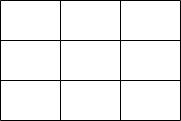

The diagram above was exported from draw.io. Its source (the exported page's mxGraphModel, read from the mxfile embedded in the PNG):
<mxGraphModel dx="1674" dy="772" grid="1" gridSize="10" guides="1" tooltips="1" connect="1" arrows="1" fold="1" page="1" pageScale="1" pageWidth="850" pageHeight="1100" math="0" shadow="0">
  <root>
    <mxCell id="0" />
    <mxCell id="1" parent="0" />
    <mxCell id="7a4Ma9Soi79mYLy0UcYg-1" value="" style="shape=table;startSize=0;container=1;collapsible=0;childLayout=tableLayout;fontSize=16;" vertex="1" parent="1">
      <mxGeometry x="330" y="340" width="180" height="120" as="geometry" />
    </mxCell>
    <mxCell id="7a4Ma9Soi79mYLy0UcYg-2" value="" style="shape=tableRow;horizontal=0;startSize=0;swimlaneHead=0;swimlaneBody=0;strokeColor=inherit;top=0;left=0;bottom=0;right=0;collapsible=0;dropTarget=0;fillColor=none;points=[[0,0.5],[1,0.5]];portConstraint=eastwest;fontSize=16;" vertex="1" parent="7a4Ma9Soi79mYLy0UcYg-1">
      <mxGeometry width="180" height="40" as="geometry" />
    </mxCell>
    <mxCell id="7a4Ma9Soi79mYLy0UcYg-3" value="" style="shape=partialRectangle;html=1;whiteSpace=wrap;connectable=0;strokeColor=inherit;overflow=hidden;fillColor=none;top=0;left=0;bottom=0;right=0;pointerEvents=1;fontSize=16;" vertex="1" parent="7a4Ma9Soi79mYLy0UcYg-2">
      <mxGeometry width="60" height="40" as="geometry">
        <mxRectangle width="60" height="40" as="alternateBounds" />
      </mxGeometry>
    </mxCell>
    <mxCell id="7a4Ma9Soi79mYLy0UcYg-4" value="" style="shape=partialRectangle;html=1;whiteSpace=wrap;connectable=0;strokeColor=inherit;overflow=hidden;fillColor=none;top=0;left=0;bottom=0;right=0;pointerEvents=1;fontSize=16;" vertex="1" parent="7a4Ma9Soi79mYLy0UcYg-2">
      <mxGeometry x="60" width="60" height="40" as="geometry">
        <mxRectangle width="60" height="40" as="alternateBounds" />
      </mxGeometry>
    </mxCell>
    <mxCell id="7a4Ma9Soi79mYLy0UcYg-5" value="" style="shape=partialRectangle;html=1;whiteSpace=wrap;connectable=0;strokeColor=inherit;overflow=hidden;fillColor=none;top=0;left=0;bottom=0;right=0;pointerEvents=1;fontSize=16;" vertex="1" parent="7a4Ma9Soi79mYLy0UcYg-2">
      <mxGeometry x="120" width="60" height="40" as="geometry">
        <mxRectangle width="60" height="40" as="alternateBounds" />
      </mxGeometry>
    </mxCell>
    <mxCell id="7a4Ma9Soi79mYLy0UcYg-6" value="" style="shape=tableRow;horizontal=0;startSize=0;swimlaneHead=0;swimlaneBody=0;strokeColor=inherit;top=0;left=0;bottom=0;right=0;collapsible=0;dropTarget=0;fillColor=none;points=[[0,0.5],[1,0.5]];portConstraint=eastwest;fontSize=16;" vertex="1" parent="7a4Ma9Soi79mYLy0UcYg-1">
      <mxGeometry y="40" width="180" height="40" as="geometry" />
    </mxCell>
    <mxCell id="7a4Ma9Soi79mYLy0UcYg-7" value="" style="shape=partialRectangle;html=1;whiteSpace=wrap;connectable=0;strokeColor=inherit;overflow=hidden;fillColor=none;top=0;left=0;bottom=0;right=0;pointerEvents=1;fontSize=16;" vertex="1" parent="7a4Ma9Soi79mYLy0UcYg-6">
      <mxGeometry width="60" height="40" as="geometry">
        <mxRectangle width="60" height="40" as="alternateBounds" />
      </mxGeometry>
    </mxCell>
    <mxCell id="7a4Ma9Soi79mYLy0UcYg-8" value="" style="shape=partialRectangle;html=1;whiteSpace=wrap;connectable=0;strokeColor=inherit;overflow=hidden;fillColor=none;top=0;left=0;bottom=0;right=0;pointerEvents=1;fontSize=16;" vertex="1" parent="7a4Ma9Soi79mYLy0UcYg-6">
      <mxGeometry x="60" width="60" height="40" as="geometry">
        <mxRectangle width="60" height="40" as="alternateBounds" />
      </mxGeometry>
    </mxCell>
    <mxCell id="7a4Ma9Soi79mYLy0UcYg-9" value="" style="shape=partialRectangle;html=1;whiteSpace=wrap;connectable=0;strokeColor=inherit;overflow=hidden;fillColor=none;top=0;left=0;bottom=0;right=0;pointerEvents=1;fontSize=16;" vertex="1" parent="7a4Ma9Soi79mYLy0UcYg-6">
      <mxGeometry x="120" width="60" height="40" as="geometry">
        <mxRectangle width="60" height="40" as="alternateBounds" />
      </mxGeometry>
    </mxCell>
    <mxCell id="7a4Ma9Soi79mYLy0UcYg-10" value="" style="shape=tableRow;horizontal=0;startSize=0;swimlaneHead=0;swimlaneBody=0;strokeColor=inherit;top=0;left=0;bottom=0;right=0;collapsible=0;dropTarget=0;fillColor=none;points=[[0,0.5],[1,0.5]];portConstraint=eastwest;fontSize=16;" vertex="1" parent="7a4Ma9Soi79mYLy0UcYg-1">
      <mxGeometry y="80" width="180" height="40" as="geometry" />
    </mxCell>
    <mxCell id="7a4Ma9Soi79mYLy0UcYg-11" value="" style="shape=partialRectangle;html=1;whiteSpace=wrap;connectable=0;strokeColor=inherit;overflow=hidden;fillColor=none;top=0;left=0;bottom=0;right=0;pointerEvents=1;fontSize=16;" vertex="1" parent="7a4Ma9Soi79mYLy0UcYg-10">
      <mxGeometry width="60" height="40" as="geometry">
        <mxRectangle width="60" height="40" as="alternateBounds" />
      </mxGeometry>
    </mxCell>
    <mxCell id="7a4Ma9Soi79mYLy0UcYg-12" value="" style="shape=partialRectangle;html=1;whiteSpace=wrap;connectable=0;strokeColor=inherit;overflow=hidden;fillColor=none;top=0;left=0;bottom=0;right=0;pointerEvents=1;fontSize=16;" vertex="1" parent="7a4Ma9Soi79mYLy0UcYg-10">
      <mxGeometry x="60" width="60" height="40" as="geometry">
        <mxRectangle width="60" height="40" as="alternateBounds" />
      </mxGeometry>
    </mxCell>
    <mxCell id="7a4Ma9Soi79mYLy0UcYg-13" value="" style="shape=partialRectangle;html=1;whiteSpace=wrap;connectable=0;strokeColor=inherit;overflow=hidden;fillColor=none;top=0;left=0;bottom=0;right=0;pointerEvents=1;fontSize=16;" vertex="1" parent="7a4Ma9Soi79mYLy0UcYg-10">
      <mxGeometry x="120" width="60" height="40" as="geometry">
        <mxRectangle width="60" height="40" as="alternateBounds" />
      </mxGeometry>
    </mxCell>
  </root>
</mxGraphModel>